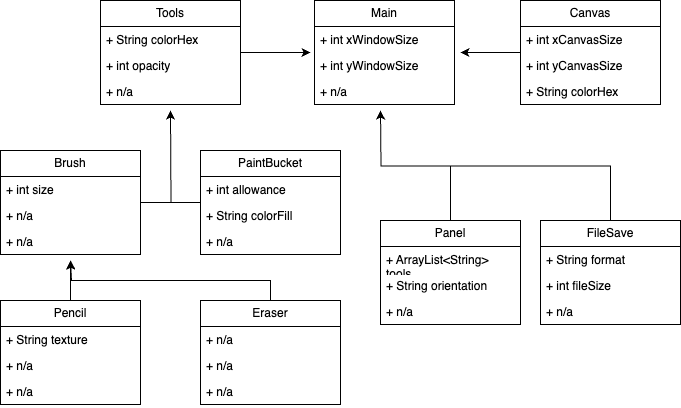

The diagram above was exported from draw.io. Its source (the exported page's mxGraphModel, read from the mxfile embedded in the PNG):
<mxGraphModel dx="708" dy="632" grid="1" gridSize="10" guides="1" tooltips="1" connect="1" arrows="1" fold="1" page="1" pageScale="1" pageWidth="827" pageHeight="1169" math="0" shadow="0">
  <root>
    <mxCell id="WIyWlLk6GJQsqaUBKTNV-0" />
    <mxCell id="WIyWlLk6GJQsqaUBKTNV-1" parent="WIyWlLk6GJQsqaUBKTNV-0" />
    <mxCell id="H6o2hvJiZQAein8p0vOl-1" value="Main" style="swimlane;fontStyle=0;childLayout=stackLayout;horizontal=1;startSize=26;fillColor=none;horizontalStack=0;resizeParent=1;resizeParentMax=0;resizeLast=0;collapsible=1;marginBottom=0;whiteSpace=wrap;html=1;swimlaneLine=1;" vertex="1" parent="WIyWlLk6GJQsqaUBKTNV-1">
      <mxGeometry x="344" y="200" width="140" height="104" as="geometry">
        <mxRectangle x="330" y="320" width="70" height="30" as="alternateBounds" />
      </mxGeometry>
    </mxCell>
    <mxCell id="H6o2hvJiZQAein8p0vOl-2" value="+ int xWindowSize" style="text;strokeColor=none;fillColor=none;align=left;verticalAlign=top;spacingLeft=4;spacingRight=4;overflow=hidden;rotatable=0;points=[[0,0.5],[1,0.5]];portConstraint=eastwest;whiteSpace=wrap;html=1;" vertex="1" parent="H6o2hvJiZQAein8p0vOl-1">
      <mxGeometry y="26" width="140" height="26" as="geometry" />
    </mxCell>
    <mxCell id="H6o2hvJiZQAein8p0vOl-3" value="+ int yWindowSize" style="text;strokeColor=none;fillColor=none;align=left;verticalAlign=top;spacingLeft=4;spacingRight=4;overflow=hidden;rotatable=0;points=[[0,0.5],[1,0.5]];portConstraint=eastwest;whiteSpace=wrap;html=1;" vertex="1" parent="H6o2hvJiZQAein8p0vOl-1">
      <mxGeometry y="52" width="140" height="26" as="geometry" />
    </mxCell>
    <mxCell id="H6o2hvJiZQAein8p0vOl-4" value="+ n/a" style="text;strokeColor=none;fillColor=none;align=left;verticalAlign=top;spacingLeft=4;spacingRight=4;overflow=hidden;rotatable=0;points=[[0,0.5],[1,0.5]];portConstraint=eastwest;whiteSpace=wrap;html=1;" vertex="1" parent="H6o2hvJiZQAein8p0vOl-1">
      <mxGeometry y="78" width="140" height="26" as="geometry" />
    </mxCell>
    <mxCell id="H6o2hvJiZQAein8p0vOl-17" style="edgeStyle=orthogonalEdgeStyle;rounded=0;orthogonalLoop=1;jettySize=auto;html=1;" edge="1" parent="WIyWlLk6GJQsqaUBKTNV-1" source="H6o2hvJiZQAein8p0vOl-5">
      <mxGeometry relative="1" as="geometry">
        <mxPoint x="490" y="252" as="targetPoint" />
      </mxGeometry>
    </mxCell>
    <mxCell id="H6o2hvJiZQAein8p0vOl-5" value="Canvas" style="swimlane;fontStyle=0;childLayout=stackLayout;horizontal=1;startSize=26;fillColor=none;horizontalStack=0;resizeParent=1;resizeParentMax=0;resizeLast=0;collapsible=1;marginBottom=0;whiteSpace=wrap;html=1;" vertex="1" parent="WIyWlLk6GJQsqaUBKTNV-1">
      <mxGeometry x="550" y="200" width="140" height="104" as="geometry" />
    </mxCell>
    <mxCell id="H6o2hvJiZQAein8p0vOl-6" value="+ int xCanvasSize" style="text;strokeColor=none;fillColor=none;align=left;verticalAlign=top;spacingLeft=4;spacingRight=4;overflow=hidden;rotatable=0;points=[[0,0.5],[1,0.5]];portConstraint=eastwest;whiteSpace=wrap;html=1;" vertex="1" parent="H6o2hvJiZQAein8p0vOl-5">
      <mxGeometry y="26" width="140" height="26" as="geometry" />
    </mxCell>
    <mxCell id="H6o2hvJiZQAein8p0vOl-7" value="+ int yCanvasSize" style="text;strokeColor=none;fillColor=none;align=left;verticalAlign=top;spacingLeft=4;spacingRight=4;overflow=hidden;rotatable=0;points=[[0,0.5],[1,0.5]];portConstraint=eastwest;whiteSpace=wrap;html=1;" vertex="1" parent="H6o2hvJiZQAein8p0vOl-5">
      <mxGeometry y="52" width="140" height="26" as="geometry" />
    </mxCell>
    <mxCell id="H6o2hvJiZQAein8p0vOl-8" value="+ String colorHex" style="text;strokeColor=none;fillColor=none;align=left;verticalAlign=top;spacingLeft=4;spacingRight=4;overflow=hidden;rotatable=0;points=[[0,0.5],[1,0.5]];portConstraint=eastwest;whiteSpace=wrap;html=1;" vertex="1" parent="H6o2hvJiZQAein8p0vOl-5">
      <mxGeometry y="78" width="140" height="26" as="geometry" />
    </mxCell>
    <mxCell id="H6o2hvJiZQAein8p0vOl-27" style="edgeStyle=orthogonalEdgeStyle;rounded=0;orthogonalLoop=1;jettySize=auto;html=1;" edge="1" parent="WIyWlLk6GJQsqaUBKTNV-1" source="H6o2hvJiZQAein8p0vOl-22">
      <mxGeometry relative="1" as="geometry">
        <mxPoint x="340" y="252" as="targetPoint" />
      </mxGeometry>
    </mxCell>
    <mxCell id="H6o2hvJiZQAein8p0vOl-22" value="Tools" style="swimlane;fontStyle=0;childLayout=stackLayout;horizontal=1;startSize=26;fillColor=none;horizontalStack=0;resizeParent=1;resizeParentMax=0;resizeLast=0;collapsible=1;marginBottom=0;whiteSpace=wrap;html=1;" vertex="1" parent="WIyWlLk6GJQsqaUBKTNV-1">
      <mxGeometry x="130" y="200" width="140" height="104" as="geometry" />
    </mxCell>
    <mxCell id="H6o2hvJiZQAein8p0vOl-23" value="+ String colorHex" style="text;strokeColor=none;fillColor=none;align=left;verticalAlign=top;spacingLeft=4;spacingRight=4;overflow=hidden;rotatable=0;points=[[0,0.5],[1,0.5]];portConstraint=eastwest;whiteSpace=wrap;html=1;" vertex="1" parent="H6o2hvJiZQAein8p0vOl-22">
      <mxGeometry y="26" width="140" height="26" as="geometry" />
    </mxCell>
    <mxCell id="H6o2hvJiZQAein8p0vOl-24" value="+ int opacity" style="text;strokeColor=none;fillColor=none;align=left;verticalAlign=top;spacingLeft=4;spacingRight=4;overflow=hidden;rotatable=0;points=[[0,0.5],[1,0.5]];portConstraint=eastwest;whiteSpace=wrap;html=1;" vertex="1" parent="H6o2hvJiZQAein8p0vOl-22">
      <mxGeometry y="52" width="140" height="26" as="geometry" />
    </mxCell>
    <mxCell id="H6o2hvJiZQAein8p0vOl-25" value="+ n/a" style="text;strokeColor=none;fillColor=none;align=left;verticalAlign=top;spacingLeft=4;spacingRight=4;overflow=hidden;rotatable=0;points=[[0,0.5],[1,0.5]];portConstraint=eastwest;whiteSpace=wrap;html=1;" vertex="1" parent="H6o2hvJiZQAein8p0vOl-22">
      <mxGeometry y="78" width="140" height="26" as="geometry" />
    </mxCell>
    <mxCell id="H6o2hvJiZQAein8p0vOl-37" style="edgeStyle=orthogonalEdgeStyle;rounded=0;orthogonalLoop=1;jettySize=auto;html=1;" edge="1" parent="WIyWlLk6GJQsqaUBKTNV-1" source="H6o2hvJiZQAein8p0vOl-28">
      <mxGeometry relative="1" as="geometry">
        <mxPoint x="200" y="310" as="targetPoint" />
      </mxGeometry>
    </mxCell>
    <mxCell id="H6o2hvJiZQAein8p0vOl-28" value="Brush" style="swimlane;fontStyle=0;childLayout=stackLayout;horizontal=1;startSize=26;fillColor=none;horizontalStack=0;resizeParent=1;resizeParentMax=0;resizeLast=0;collapsible=1;marginBottom=0;whiteSpace=wrap;html=1;" vertex="1" parent="WIyWlLk6GJQsqaUBKTNV-1">
      <mxGeometry x="30" y="350" width="140" height="104" as="geometry" />
    </mxCell>
    <mxCell id="H6o2hvJiZQAein8p0vOl-29" value="+ int size" style="text;strokeColor=none;fillColor=none;align=left;verticalAlign=top;spacingLeft=4;spacingRight=4;overflow=hidden;rotatable=0;points=[[0,0.5],[1,0.5]];portConstraint=eastwest;whiteSpace=wrap;html=1;" vertex="1" parent="H6o2hvJiZQAein8p0vOl-28">
      <mxGeometry y="26" width="140" height="26" as="geometry" />
    </mxCell>
    <mxCell id="H6o2hvJiZQAein8p0vOl-30" value="+ n/a" style="text;strokeColor=none;fillColor=none;align=left;verticalAlign=top;spacingLeft=4;spacingRight=4;overflow=hidden;rotatable=0;points=[[0,0.5],[1,0.5]];portConstraint=eastwest;whiteSpace=wrap;html=1;" vertex="1" parent="H6o2hvJiZQAein8p0vOl-28">
      <mxGeometry y="52" width="140" height="26" as="geometry" />
    </mxCell>
    <mxCell id="H6o2hvJiZQAein8p0vOl-31" value="+ n/a" style="text;strokeColor=none;fillColor=none;align=left;verticalAlign=top;spacingLeft=4;spacingRight=4;overflow=hidden;rotatable=0;points=[[0,0.5],[1,0.5]];portConstraint=eastwest;whiteSpace=wrap;html=1;" vertex="1" parent="H6o2hvJiZQAein8p0vOl-28">
      <mxGeometry y="78" width="140" height="26" as="geometry" />
    </mxCell>
    <mxCell id="H6o2hvJiZQAein8p0vOl-36" style="edgeStyle=orthogonalEdgeStyle;rounded=0;orthogonalLoop=1;jettySize=auto;html=1;" edge="1" parent="WIyWlLk6GJQsqaUBKTNV-1" source="H6o2hvJiZQAein8p0vOl-32">
      <mxGeometry relative="1" as="geometry">
        <mxPoint x="200" y="310" as="targetPoint" />
      </mxGeometry>
    </mxCell>
    <mxCell id="H6o2hvJiZQAein8p0vOl-32" value="PaintBucket" style="swimlane;fontStyle=0;childLayout=stackLayout;horizontal=1;startSize=26;fillColor=none;horizontalStack=0;resizeParent=1;resizeParentMax=0;resizeLast=0;collapsible=1;marginBottom=0;whiteSpace=wrap;html=1;" vertex="1" parent="WIyWlLk6GJQsqaUBKTNV-1">
      <mxGeometry x="230" y="350" width="140" height="104" as="geometry" />
    </mxCell>
    <mxCell id="H6o2hvJiZQAein8p0vOl-33" value="+ int allowance" style="text;strokeColor=none;fillColor=none;align=left;verticalAlign=top;spacingLeft=4;spacingRight=4;overflow=hidden;rotatable=0;points=[[0,0.5],[1,0.5]];portConstraint=eastwest;whiteSpace=wrap;html=1;" vertex="1" parent="H6o2hvJiZQAein8p0vOl-32">
      <mxGeometry y="26" width="140" height="26" as="geometry" />
    </mxCell>
    <mxCell id="H6o2hvJiZQAein8p0vOl-34" value="+ String colorFill" style="text;strokeColor=none;fillColor=none;align=left;verticalAlign=top;spacingLeft=4;spacingRight=4;overflow=hidden;rotatable=0;points=[[0,0.5],[1,0.5]];portConstraint=eastwest;whiteSpace=wrap;html=1;" vertex="1" parent="H6o2hvJiZQAein8p0vOl-32">
      <mxGeometry y="52" width="140" height="26" as="geometry" />
    </mxCell>
    <mxCell id="H6o2hvJiZQAein8p0vOl-35" value="+ n/a" style="text;strokeColor=none;fillColor=none;align=left;verticalAlign=top;spacingLeft=4;spacingRight=4;overflow=hidden;rotatable=0;points=[[0,0.5],[1,0.5]];portConstraint=eastwest;whiteSpace=wrap;html=1;" vertex="1" parent="H6o2hvJiZQAein8p0vOl-32">
      <mxGeometry y="78" width="140" height="26" as="geometry" />
    </mxCell>
    <mxCell id="H6o2hvJiZQAein8p0vOl-42" style="edgeStyle=orthogonalEdgeStyle;rounded=0;orthogonalLoop=1;jettySize=auto;html=1;" edge="1" parent="WIyWlLk6GJQsqaUBKTNV-1" source="H6o2hvJiZQAein8p0vOl-38">
      <mxGeometry relative="1" as="geometry">
        <mxPoint x="100" y="460" as="targetPoint" />
      </mxGeometry>
    </mxCell>
    <mxCell id="H6o2hvJiZQAein8p0vOl-38" value="Pencil" style="swimlane;fontStyle=0;childLayout=stackLayout;horizontal=1;startSize=26;fillColor=none;horizontalStack=0;resizeParent=1;resizeParentMax=0;resizeLast=0;collapsible=1;marginBottom=0;whiteSpace=wrap;html=1;" vertex="1" parent="WIyWlLk6GJQsqaUBKTNV-1">
      <mxGeometry x="30" y="500" width="140" height="104" as="geometry" />
    </mxCell>
    <mxCell id="H6o2hvJiZQAein8p0vOl-39" value="+ String texture" style="text;strokeColor=none;fillColor=none;align=left;verticalAlign=top;spacingLeft=4;spacingRight=4;overflow=hidden;rotatable=0;points=[[0,0.5],[1,0.5]];portConstraint=eastwest;whiteSpace=wrap;html=1;" vertex="1" parent="H6o2hvJiZQAein8p0vOl-38">
      <mxGeometry y="26" width="140" height="26" as="geometry" />
    </mxCell>
    <mxCell id="H6o2hvJiZQAein8p0vOl-40" value="+ n/a" style="text;strokeColor=none;fillColor=none;align=left;verticalAlign=top;spacingLeft=4;spacingRight=4;overflow=hidden;rotatable=0;points=[[0,0.5],[1,0.5]];portConstraint=eastwest;whiteSpace=wrap;html=1;" vertex="1" parent="H6o2hvJiZQAein8p0vOl-38">
      <mxGeometry y="52" width="140" height="26" as="geometry" />
    </mxCell>
    <mxCell id="H6o2hvJiZQAein8p0vOl-41" value="+ n/a" style="text;strokeColor=none;fillColor=none;align=left;verticalAlign=top;spacingLeft=4;spacingRight=4;overflow=hidden;rotatable=0;points=[[0,0.5],[1,0.5]];portConstraint=eastwest;whiteSpace=wrap;html=1;" vertex="1" parent="H6o2hvJiZQAein8p0vOl-38">
      <mxGeometry y="78" width="140" height="26" as="geometry" />
    </mxCell>
    <mxCell id="H6o2hvJiZQAein8p0vOl-49" style="edgeStyle=orthogonalEdgeStyle;rounded=0;orthogonalLoop=1;jettySize=auto;html=1;exitX=0.5;exitY=0;exitDx=0;exitDy=0;" edge="1" parent="WIyWlLk6GJQsqaUBKTNV-1" source="H6o2hvJiZQAein8p0vOl-43">
      <mxGeometry relative="1" as="geometry">
        <mxPoint x="100" y="460" as="targetPoint" />
        <Array as="points">
          <mxPoint x="300" y="480" />
          <mxPoint x="101" y="480" />
        </Array>
      </mxGeometry>
    </mxCell>
    <mxCell id="H6o2hvJiZQAein8p0vOl-43" value="Eraser" style="swimlane;fontStyle=0;childLayout=stackLayout;horizontal=1;startSize=26;fillColor=none;horizontalStack=0;resizeParent=1;resizeParentMax=0;resizeLast=0;collapsible=1;marginBottom=0;whiteSpace=wrap;html=1;" vertex="1" parent="WIyWlLk6GJQsqaUBKTNV-1">
      <mxGeometry x="230" y="500" width="140" height="104" as="geometry" />
    </mxCell>
    <mxCell id="H6o2hvJiZQAein8p0vOl-44" value="+ n/a" style="text;strokeColor=none;fillColor=none;align=left;verticalAlign=top;spacingLeft=4;spacingRight=4;overflow=hidden;rotatable=0;points=[[0,0.5],[1,0.5]];portConstraint=eastwest;whiteSpace=wrap;html=1;" vertex="1" parent="H6o2hvJiZQAein8p0vOl-43">
      <mxGeometry y="26" width="140" height="26" as="geometry" />
    </mxCell>
    <mxCell id="H6o2hvJiZQAein8p0vOl-45" value="+ n/a" style="text;strokeColor=none;fillColor=none;align=left;verticalAlign=top;spacingLeft=4;spacingRight=4;overflow=hidden;rotatable=0;points=[[0,0.5],[1,0.5]];portConstraint=eastwest;whiteSpace=wrap;html=1;" vertex="1" parent="H6o2hvJiZQAein8p0vOl-43">
      <mxGeometry y="52" width="140" height="26" as="geometry" />
    </mxCell>
    <mxCell id="H6o2hvJiZQAein8p0vOl-46" value="+ n/a" style="text;strokeColor=none;fillColor=none;align=left;verticalAlign=top;spacingLeft=4;spacingRight=4;overflow=hidden;rotatable=0;points=[[0,0.5],[1,0.5]];portConstraint=eastwest;whiteSpace=wrap;html=1;" vertex="1" parent="H6o2hvJiZQAein8p0vOl-43">
      <mxGeometry y="78" width="140" height="26" as="geometry" />
    </mxCell>
    <mxCell id="H6o2hvJiZQAein8p0vOl-59" style="edgeStyle=orthogonalEdgeStyle;rounded=0;orthogonalLoop=1;jettySize=auto;html=1;" edge="1" parent="WIyWlLk6GJQsqaUBKTNV-1" source="H6o2hvJiZQAein8p0vOl-50">
      <mxGeometry relative="1" as="geometry">
        <mxPoint x="410" y="310" as="targetPoint" />
      </mxGeometry>
    </mxCell>
    <mxCell id="H6o2hvJiZQAein8p0vOl-50" value="Panel" style="swimlane;fontStyle=0;childLayout=stackLayout;horizontal=1;startSize=26;fillColor=none;horizontalStack=0;resizeParent=1;resizeParentMax=0;resizeLast=0;collapsible=1;marginBottom=0;whiteSpace=wrap;html=1;" vertex="1" parent="WIyWlLk6GJQsqaUBKTNV-1">
      <mxGeometry x="410" y="420" width="140" height="104" as="geometry" />
    </mxCell>
    <mxCell id="H6o2hvJiZQAein8p0vOl-51" value="+ ArrayList&amp;lt;String&amp;gt; tools" style="text;strokeColor=none;fillColor=none;align=left;verticalAlign=top;spacingLeft=4;spacingRight=4;overflow=hidden;rotatable=0;points=[[0,0.5],[1,0.5]];portConstraint=eastwest;whiteSpace=wrap;html=1;" vertex="1" parent="H6o2hvJiZQAein8p0vOl-50">
      <mxGeometry y="26" width="140" height="26" as="geometry" />
    </mxCell>
    <mxCell id="H6o2hvJiZQAein8p0vOl-52" value="+ String orientation" style="text;strokeColor=none;fillColor=none;align=left;verticalAlign=top;spacingLeft=4;spacingRight=4;overflow=hidden;rotatable=0;points=[[0,0.5],[1,0.5]];portConstraint=eastwest;whiteSpace=wrap;html=1;" vertex="1" parent="H6o2hvJiZQAein8p0vOl-50">
      <mxGeometry y="52" width="140" height="26" as="geometry" />
    </mxCell>
    <mxCell id="H6o2hvJiZQAein8p0vOl-53" value="+ n/a" style="text;strokeColor=none;fillColor=none;align=left;verticalAlign=top;spacingLeft=4;spacingRight=4;overflow=hidden;rotatable=0;points=[[0,0.5],[1,0.5]];portConstraint=eastwest;whiteSpace=wrap;html=1;" vertex="1" parent="H6o2hvJiZQAein8p0vOl-50">
      <mxGeometry y="78" width="140" height="26" as="geometry" />
    </mxCell>
    <mxCell id="H6o2hvJiZQAein8p0vOl-58" style="edgeStyle=orthogonalEdgeStyle;rounded=0;orthogonalLoop=1;jettySize=auto;html=1;exitX=0.5;exitY=0;exitDx=0;exitDy=0;" edge="1" parent="WIyWlLk6GJQsqaUBKTNV-1" source="H6o2hvJiZQAein8p0vOl-54">
      <mxGeometry relative="1" as="geometry">
        <mxPoint x="410" y="310" as="targetPoint" />
      </mxGeometry>
    </mxCell>
    <mxCell id="H6o2hvJiZQAein8p0vOl-54" value="FileSave" style="swimlane;fontStyle=0;childLayout=stackLayout;horizontal=1;startSize=26;fillColor=none;horizontalStack=0;resizeParent=1;resizeParentMax=0;resizeLast=0;collapsible=1;marginBottom=0;whiteSpace=wrap;html=1;" vertex="1" parent="WIyWlLk6GJQsqaUBKTNV-1">
      <mxGeometry x="570" y="420" width="140" height="104" as="geometry" />
    </mxCell>
    <mxCell id="H6o2hvJiZQAein8p0vOl-55" value="+ String format" style="text;strokeColor=none;fillColor=none;align=left;verticalAlign=top;spacingLeft=4;spacingRight=4;overflow=hidden;rotatable=0;points=[[0,0.5],[1,0.5]];portConstraint=eastwest;whiteSpace=wrap;html=1;" vertex="1" parent="H6o2hvJiZQAein8p0vOl-54">
      <mxGeometry y="26" width="140" height="26" as="geometry" />
    </mxCell>
    <mxCell id="H6o2hvJiZQAein8p0vOl-56" value="+ int fileSize" style="text;strokeColor=none;fillColor=none;align=left;verticalAlign=top;spacingLeft=4;spacingRight=4;overflow=hidden;rotatable=0;points=[[0,0.5],[1,0.5]];portConstraint=eastwest;whiteSpace=wrap;html=1;" vertex="1" parent="H6o2hvJiZQAein8p0vOl-54">
      <mxGeometry y="52" width="140" height="26" as="geometry" />
    </mxCell>
    <mxCell id="H6o2hvJiZQAein8p0vOl-57" value="+ n/a" style="text;strokeColor=none;fillColor=none;align=left;verticalAlign=top;spacingLeft=4;spacingRight=4;overflow=hidden;rotatable=0;points=[[0,0.5],[1,0.5]];portConstraint=eastwest;whiteSpace=wrap;html=1;" vertex="1" parent="H6o2hvJiZQAein8p0vOl-54">
      <mxGeometry y="78" width="140" height="26" as="geometry" />
    </mxCell>
  </root>
</mxGraphModel>